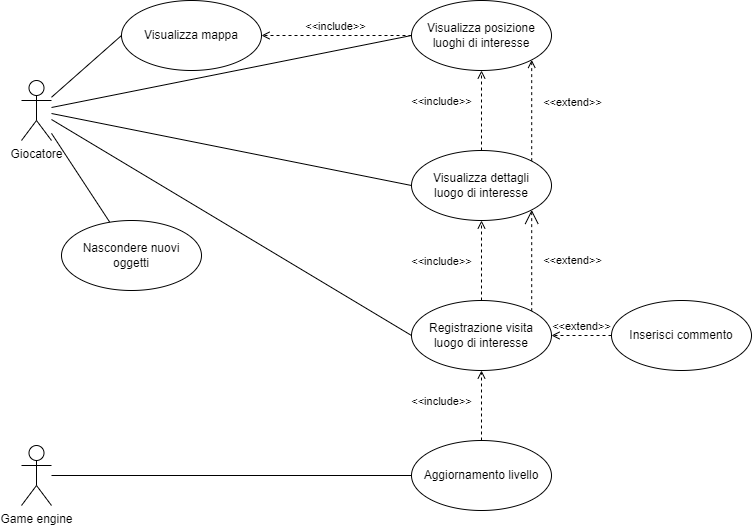

The diagram above was exported from draw.io. Its source (the exported page's mxGraphModel, read from the mxfile embedded in the PNG):
<mxGraphModel dx="1588" dy="762" grid="1" gridSize="10" guides="1" tooltips="1" connect="1" arrows="1" fold="1" page="1" pageScale="1" pageWidth="827" pageHeight="1169" math="0" shadow="0">
  <root>
    <mxCell id="0" />
    <mxCell id="1" parent="0" />
    <mxCell id="hX6hjTsiMHDzdchQFYrp-11" style="rounded=0;orthogonalLoop=1;jettySize=auto;html=1;entryX=0;entryY=0.5;entryDx=0;entryDy=0;endArrow=none;endFill=0;" edge="1" parent="1" source="hX6hjTsiMHDzdchQFYrp-1" target="hX6hjTsiMHDzdchQFYrp-4">
      <mxGeometry relative="1" as="geometry" />
    </mxCell>
    <mxCell id="hX6hjTsiMHDzdchQFYrp-12" style="rounded=0;orthogonalLoop=1;jettySize=auto;html=1;endArrow=none;endFill=0;" edge="1" parent="1" source="hX6hjTsiMHDzdchQFYrp-1" target="hX6hjTsiMHDzdchQFYrp-5">
      <mxGeometry relative="1" as="geometry" />
    </mxCell>
    <mxCell id="hX6hjTsiMHDzdchQFYrp-13" style="rounded=0;orthogonalLoop=1;jettySize=auto;html=1;entryX=0;entryY=0.5;entryDx=0;entryDy=0;endArrow=none;endFill=0;" edge="1" parent="1" source="hX6hjTsiMHDzdchQFYrp-1" target="hX6hjTsiMHDzdchQFYrp-7">
      <mxGeometry relative="1" as="geometry" />
    </mxCell>
    <mxCell id="hX6hjTsiMHDzdchQFYrp-14" style="rounded=0;orthogonalLoop=1;jettySize=auto;html=1;entryX=0;entryY=0.5;entryDx=0;entryDy=0;endArrow=none;endFill=0;" edge="1" parent="1" source="hX6hjTsiMHDzdchQFYrp-1" target="hX6hjTsiMHDzdchQFYrp-8">
      <mxGeometry relative="1" as="geometry" />
    </mxCell>
    <mxCell id="hX6hjTsiMHDzdchQFYrp-15" style="rounded=0;orthogonalLoop=1;jettySize=auto;html=1;entryX=0;entryY=0.5;entryDx=0;entryDy=0;endArrow=none;endFill=0;" edge="1" parent="1" source="hX6hjTsiMHDzdchQFYrp-1" target="hX6hjTsiMHDzdchQFYrp-9">
      <mxGeometry relative="1" as="geometry" />
    </mxCell>
    <mxCell id="hX6hjTsiMHDzdchQFYrp-1" value="Giocatore" style="shape=umlActor;verticalLabelPosition=bottom;verticalAlign=top;html=1;outlineConnect=0;" vertex="1" parent="1">
      <mxGeometry x="90" y="100" width="30" height="60" as="geometry" />
    </mxCell>
    <mxCell id="hX6hjTsiMHDzdchQFYrp-16" style="rounded=0;orthogonalLoop=1;jettySize=auto;html=1;entryX=0;entryY=0.5;entryDx=0;entryDy=0;endArrow=none;endFill=0;" edge="1" parent="1" source="hX6hjTsiMHDzdchQFYrp-2" target="hX6hjTsiMHDzdchQFYrp-10">
      <mxGeometry relative="1" as="geometry" />
    </mxCell>
    <mxCell id="hX6hjTsiMHDzdchQFYrp-2" value="Game engine" style="shape=umlActor;verticalLabelPosition=bottom;verticalAlign=top;html=1;outlineConnect=0;" vertex="1" parent="1">
      <mxGeometry x="90" y="465" width="30" height="60" as="geometry" />
    </mxCell>
    <mxCell id="hX6hjTsiMHDzdchQFYrp-4" value="Visualizza mappa" style="ellipse;whiteSpace=wrap;html=1;" vertex="1" parent="1">
      <mxGeometry x="190" y="20" width="140" height="70" as="geometry" />
    </mxCell>
    <mxCell id="hX6hjTsiMHDzdchQFYrp-5" value="Nascondere nuovi &lt;br&gt;oggetti" style="ellipse;whiteSpace=wrap;html=1;" vertex="1" parent="1">
      <mxGeometry x="130" y="240" width="140" height="70" as="geometry" />
    </mxCell>
    <mxCell id="hX6hjTsiMHDzdchQFYrp-6" value="Inserisci commento" style="ellipse;whiteSpace=wrap;html=1;" vertex="1" parent="1">
      <mxGeometry x="680" y="320" width="140" height="70" as="geometry" />
    </mxCell>
    <mxCell id="hX6hjTsiMHDzdchQFYrp-7" value="Visualizza posizione luoghi di interesse" style="ellipse;whiteSpace=wrap;html=1;" vertex="1" parent="1">
      <mxGeometry x="480" y="20" width="140" height="70" as="geometry" />
    </mxCell>
    <mxCell id="hX6hjTsiMHDzdchQFYrp-8" value="Registrazione visita &lt;br&gt;luogo di interesse" style="ellipse;whiteSpace=wrap;html=1;" vertex="1" parent="1">
      <mxGeometry x="480" y="320" width="140" height="70" as="geometry" />
    </mxCell>
    <mxCell id="hX6hjTsiMHDzdchQFYrp-9" value="Visualizza dettagli &lt;br&gt;luogo di interesse" style="ellipse;whiteSpace=wrap;html=1;" vertex="1" parent="1">
      <mxGeometry x="480" y="170" width="140" height="70" as="geometry" />
    </mxCell>
    <mxCell id="hX6hjTsiMHDzdchQFYrp-10" value="Aggiornamento livello" style="ellipse;whiteSpace=wrap;html=1;" vertex="1" parent="1">
      <mxGeometry x="480" y="460" width="140" height="70" as="geometry" />
    </mxCell>
    <mxCell id="hX6hjTsiMHDzdchQFYrp-17" value="&amp;lt;&amp;lt;include&amp;gt;&amp;gt;" style="html=1;verticalAlign=bottom;labelBackgroundColor=none;endArrow=open;endFill=0;dashed=1;rounded=0;exitX=0;exitY=0.5;exitDx=0;exitDy=0;entryX=1;entryY=0.5;entryDx=0;entryDy=0;" edge="1" parent="1" source="hX6hjTsiMHDzdchQFYrp-7" target="hX6hjTsiMHDzdchQFYrp-4">
      <mxGeometry width="160" relative="1" as="geometry">
        <mxPoint x="380" y="170" as="sourcePoint" />
        <mxPoint x="540" y="170" as="targetPoint" />
      </mxGeometry>
    </mxCell>
    <mxCell id="hX6hjTsiMHDzdchQFYrp-18" value="&amp;lt;&amp;lt;include&amp;gt;&amp;gt;" style="html=1;verticalAlign=bottom;labelBackgroundColor=none;endArrow=open;endFill=0;dashed=1;rounded=0;exitX=0.5;exitY=0;exitDx=0;exitDy=0;entryX=0.5;entryY=1;entryDx=0;entryDy=0;" edge="1" parent="1" source="hX6hjTsiMHDzdchQFYrp-9" target="hX6hjTsiMHDzdchQFYrp-7">
      <mxGeometry y="40" width="160" relative="1" as="geometry">
        <mxPoint x="430" y="320" as="sourcePoint" />
        <mxPoint x="590" y="320" as="targetPoint" />
        <mxPoint as="offset" />
      </mxGeometry>
    </mxCell>
    <mxCell id="hX6hjTsiMHDzdchQFYrp-19" value="&amp;lt;&amp;lt;extend&amp;gt;&amp;gt;" style="html=1;verticalAlign=bottom;labelBackgroundColor=none;endArrow=open;endFill=0;dashed=1;rounded=0;exitX=1;exitY=0;exitDx=0;exitDy=0;entryX=1;entryY=1;entryDx=0;entryDy=0;" edge="1" parent="1" source="hX6hjTsiMHDzdchQFYrp-9" target="hX6hjTsiMHDzdchQFYrp-7">
      <mxGeometry y="-41" width="160" relative="1" as="geometry">
        <mxPoint x="320" y="290" as="sourcePoint" />
        <mxPoint x="480" y="290" as="targetPoint" />
        <mxPoint as="offset" />
      </mxGeometry>
    </mxCell>
    <mxCell id="hX6hjTsiMHDzdchQFYrp-20" value="&amp;lt;&amp;lt;extend&amp;gt;&amp;gt;" style="edgeStyle=none;html=1;startArrow=open;endArrow=none;startSize=12;verticalAlign=bottom;dashed=1;labelBackgroundColor=none;rounded=0;exitX=1;exitY=1;exitDx=0;exitDy=0;entryX=1;entryY=0;entryDx=0;entryDy=0;" edge="1" parent="1" source="hX6hjTsiMHDzdchQFYrp-9" target="hX6hjTsiMHDzdchQFYrp-8">
      <mxGeometry x="0.199" y="41" width="160" relative="1" as="geometry">
        <mxPoint x="500" y="590" as="sourcePoint" />
        <mxPoint x="660" y="590" as="targetPoint" />
        <mxPoint as="offset" />
      </mxGeometry>
    </mxCell>
    <mxCell id="hX6hjTsiMHDzdchQFYrp-21" value="&amp;lt;&amp;lt;include&amp;gt;&amp;gt;" style="html=1;verticalAlign=bottom;labelBackgroundColor=none;endArrow=open;endFill=0;dashed=1;rounded=0;entryX=0.5;entryY=1;entryDx=0;entryDy=0;exitX=0.5;exitY=0;exitDx=0;exitDy=0;" edge="1" parent="1" source="hX6hjTsiMHDzdchQFYrp-8" target="hX6hjTsiMHDzdchQFYrp-9">
      <mxGeometry x="-0.25" y="40" width="160" relative="1" as="geometry">
        <mxPoint x="481" y="320" as="sourcePoint" />
        <mxPoint x="480" y="230" as="targetPoint" />
        <mxPoint as="offset" />
      </mxGeometry>
    </mxCell>
    <mxCell id="hX6hjTsiMHDzdchQFYrp-22" value="&amp;lt;&amp;lt;include&amp;gt;&amp;gt;" style="html=1;verticalAlign=bottom;labelBackgroundColor=none;endArrow=open;endFill=0;dashed=1;rounded=0;exitX=0.5;exitY=0;exitDx=0;exitDy=0;entryX=0.5;entryY=1;entryDx=0;entryDy=0;" edge="1" parent="1" source="hX6hjTsiMHDzdchQFYrp-10" target="hX6hjTsiMHDzdchQFYrp-8">
      <mxGeometry x="-0.1429" y="40" width="160" relative="1" as="geometry">
        <mxPoint x="340" y="410" as="sourcePoint" />
        <mxPoint x="500" y="410" as="targetPoint" />
        <mxPoint as="offset" />
      </mxGeometry>
    </mxCell>
    <mxCell id="hX6hjTsiMHDzdchQFYrp-23" value="&amp;lt;&amp;lt;extend&amp;gt;&amp;gt;" style="html=1;verticalAlign=bottom;labelBackgroundColor=none;endArrow=open;endFill=0;dashed=1;rounded=0;exitX=0;exitY=0.5;exitDx=0;exitDy=0;entryX=1;entryY=0.5;entryDx=0;entryDy=0;" edge="1" parent="1" source="hX6hjTsiMHDzdchQFYrp-6" target="hX6hjTsiMHDzdchQFYrp-8">
      <mxGeometry width="160" relative="1" as="geometry">
        <mxPoint x="610" y="191" as="sourcePoint" />
        <mxPoint x="610" y="89" as="targetPoint" />
        <mxPoint as="offset" />
      </mxGeometry>
    </mxCell>
  </root>
</mxGraphModel>